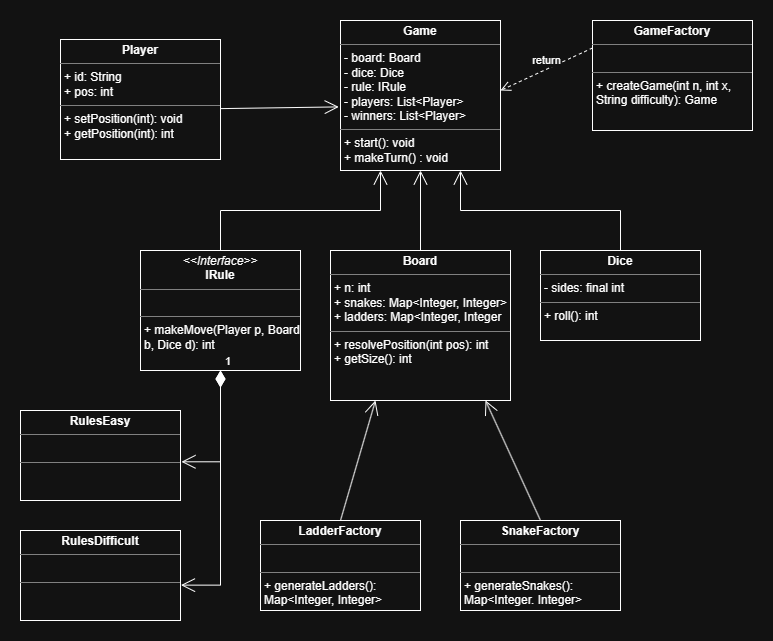

The diagram above was exported from draw.io. Its source (the exported page's mxGraphModel, read from the mxfile embedded in the PNG):
<mxGraphModel dx="1260" dy="811" grid="1" gridSize="10" guides="1" tooltips="1" connect="1" arrows="1" fold="1" page="1" pageScale="1" pageWidth="850" pageHeight="1100" math="0" shadow="0">
  <root>
    <mxCell id="0" />
    <mxCell id="1" parent="0" />
    <mxCell id="t7dTYva9gpJEUPYnKCjJ-1" parent="1" style="verticalAlign=top;align=left;overflow=fill;html=1;whiteSpace=wrap;" value="&lt;p style=&quot;margin:0px;margin-top:4px;text-align:center;&quot;&gt;&lt;b&gt;Game&lt;/b&gt;&lt;/p&gt;&lt;hr size=&quot;1&quot; style=&quot;border-style:solid;&quot;&gt;&lt;p style=&quot;margin:0px;margin-left:4px;&quot;&gt;- board: Board&lt;/p&gt;&lt;p style=&quot;margin:0px;margin-left:4px;&quot;&gt;&lt;span style=&quot;background-color: transparent; color: light-dark(rgb(0, 0, 0), rgb(255, 255, 255));&quot;&gt;- dice: Dice&lt;/span&gt;&lt;/p&gt;&lt;p style=&quot;margin:0px;margin-left:4px;&quot;&gt;- rule: IRule&lt;/p&gt;&lt;p style=&quot;margin:0px;margin-left:4px;&quot;&gt;- players: List&amp;lt;Player&amp;gt;&amp;nbsp;&lt;/p&gt;&lt;p style=&quot;margin:0px;margin-left:4px;&quot;&gt;- winners: List&amp;lt;Player&amp;gt;&lt;/p&gt;&lt;hr size=&quot;1&quot; style=&quot;border-style:solid;&quot;&gt;&lt;p style=&quot;margin:0px;margin-left:4px;&quot;&gt;+ start(): void&lt;/p&gt;&lt;p style=&quot;margin:0px;margin-left:4px;&quot;&gt;+ makeTurn() : void&lt;/p&gt;" vertex="1">
      <mxGeometry height="150" width="160" x="360" y="210" as="geometry" />
    </mxCell>
    <mxCell id="t7dTYva9gpJEUPYnKCjJ-4" parent="1" style="verticalAlign=top;align=left;overflow=fill;html=1;whiteSpace=wrap;" value="&lt;p style=&quot;margin:0px;margin-top:4px;text-align:center;&quot;&gt;&lt;b&gt;GameFactory&lt;/b&gt;&lt;/p&gt;&lt;hr size=&quot;1&quot; style=&quot;border-style:solid;&quot;&gt;&lt;p style=&quot;margin:0px;margin-left:4px;&quot;&gt;&lt;br&gt;&lt;/p&gt;&lt;hr size=&quot;1&quot; style=&quot;border-style:solid;&quot;&gt;&lt;p style=&quot;margin:0px;margin-left:4px;&quot;&gt;+ createGame(int n, int x, String difficulty): Game&lt;/p&gt;" vertex="1">
      <mxGeometry height="110" width="160" x="612" y="210" as="geometry" />
    </mxCell>
    <mxCell id="t7dTYva9gpJEUPYnKCjJ-5" parent="1" style="verticalAlign=top;align=left;overflow=fill;html=1;whiteSpace=wrap;" value="&lt;p style=&quot;margin:0px;margin-top:4px;text-align:center;&quot;&gt;&lt;b&gt;Board&lt;/b&gt;&lt;/p&gt;&lt;hr size=&quot;1&quot; style=&quot;border-style:solid;&quot;&gt;&lt;p style=&quot;margin:0px;margin-left:4px;&quot;&gt;+ n: int&lt;/p&gt;&lt;p style=&quot;margin:0px;margin-left:4px;&quot;&gt;+ snakes: Map&amp;lt;Integer, Integer&amp;gt;&lt;/p&gt;&lt;p style=&quot;margin:0px;margin-left:4px;&quot;&gt;+ ladders: Map&amp;lt;Integer, Integer&lt;/p&gt;&lt;hr size=&quot;1&quot; style=&quot;border-style:solid;&quot;&gt;&lt;p style=&quot;margin:0px;margin-left:4px;&quot;&gt;+ resolvePosition(int pos): int&lt;/p&gt;&lt;p style=&quot;margin:0px;margin-left:4px;&quot;&gt;+ getSize(): int&lt;/p&gt;" vertex="1">
      <mxGeometry height="150" width="180" x="350" y="440" as="geometry" />
    </mxCell>
    <mxCell id="t7dTYva9gpJEUPYnKCjJ-6" parent="1" style="verticalAlign=top;align=left;overflow=fill;html=1;whiteSpace=wrap;" value="&lt;p style=&quot;margin:0px;margin-top:4px;text-align:center;&quot;&gt;&lt;b&gt;Dice&lt;/b&gt;&lt;/p&gt;&lt;hr size=&quot;1&quot; style=&quot;border-style:solid;&quot;&gt;&lt;p style=&quot;margin:0px;margin-left:4px;&quot;&gt;- sides: final int&lt;/p&gt;&lt;hr size=&quot;1&quot; style=&quot;border-style:solid;&quot;&gt;&lt;p style=&quot;margin:0px;margin-left:4px;&quot;&gt;+ roll(): int&lt;/p&gt;" vertex="1">
      <mxGeometry height="90" width="160" x="560" y="440" as="geometry" />
    </mxCell>
    <mxCell id="t7dTYva9gpJEUPYnKCjJ-8" parent="1" style="verticalAlign=top;align=left;overflow=fill;html=1;whiteSpace=wrap;" value="&lt;p style=&quot;margin:0px;margin-top:4px;text-align:center;&quot;&gt;&lt;i&gt;&amp;lt;&amp;lt;Interface&amp;gt;&amp;gt;&lt;/i&gt;&lt;br&gt;&lt;b&gt;IRule&lt;/b&gt;&lt;/p&gt;&lt;hr size=&quot;1&quot; style=&quot;border-style:solid;&quot;&gt;&lt;p style=&quot;margin:0px;margin-left:4px;&quot;&gt;&lt;br&gt;&lt;/p&gt;&lt;hr size=&quot;1&quot; style=&quot;border-style:solid;&quot;&gt;&lt;p style=&quot;margin:0px;margin-left:4px;&quot;&gt;+ makeMove(Player p, Board b, Dice d): int&lt;/p&gt;" vertex="1">
      <mxGeometry height="120" width="160" x="160" y="440" as="geometry" />
    </mxCell>
    <mxCell id="t7dTYva9gpJEUPYnKCjJ-9" parent="1" style="verticalAlign=top;align=left;overflow=fill;html=1;whiteSpace=wrap;" value="&lt;p style=&quot;margin:0px;margin-top:4px;text-align:center;&quot;&gt;&lt;b&gt;RulesEasy&lt;/b&gt;&lt;/p&gt;&lt;hr size=&quot;1&quot; style=&quot;border-style:solid;&quot;&gt;&lt;p style=&quot;margin:0px;margin-left:4px;&quot;&gt;&lt;br&gt;&lt;/p&gt;&lt;hr size=&quot;1&quot; style=&quot;border-style:solid;&quot;&gt;&lt;p style=&quot;margin:0px;margin-left:4px;&quot;&gt;&lt;br&gt;&lt;/p&gt;" vertex="1">
      <mxGeometry height="90" width="160" x="40" y="600" as="geometry" />
    </mxCell>
    <mxCell id="t7dTYva9gpJEUPYnKCjJ-10" parent="1" style="verticalAlign=top;align=left;overflow=fill;html=1;whiteSpace=wrap;" value="&lt;p style=&quot;margin:0px;margin-top:4px;text-align:center;&quot;&gt;&lt;b&gt;RulesDifficult&lt;/b&gt;&lt;/p&gt;&lt;hr size=&quot;1&quot; style=&quot;border-style:solid;&quot;&gt;&lt;p style=&quot;margin:0px;margin-left:4px;&quot;&gt;&lt;br&gt;&lt;/p&gt;&lt;hr size=&quot;1&quot; style=&quot;border-style:solid;&quot;&gt;&lt;p style=&quot;margin:0px;margin-left:4px;&quot;&gt;&lt;br&gt;&lt;/p&gt;" vertex="1">
      <mxGeometry height="90" width="160" x="40" y="720" as="geometry" />
    </mxCell>
    <mxCell id="t7dTYva9gpJEUPYnKCjJ-11" parent="1" style="verticalAlign=top;align=left;overflow=fill;html=1;whiteSpace=wrap;" value="&lt;p style=&quot;margin:0px;margin-top:4px;text-align:center;&quot;&gt;&lt;b&gt;SnakeFactory&lt;/b&gt;&lt;/p&gt;&lt;hr size=&quot;1&quot; style=&quot;border-style:solid;&quot;&gt;&lt;p style=&quot;margin:0px;margin-left:4px;&quot;&gt;&lt;br&gt;&lt;/p&gt;&lt;hr size=&quot;1&quot; style=&quot;border-style:solid;&quot;&gt;&lt;p style=&quot;margin:0px;margin-left:4px;&quot;&gt;+ generateSnakes(): Map&amp;lt;Integer. Integer&amp;gt;&lt;/p&gt;" vertex="1">
      <mxGeometry height="90" width="160" x="480" y="710" as="geometry" />
    </mxCell>
    <mxCell id="t7dTYva9gpJEUPYnKCjJ-12" parent="1" style="verticalAlign=top;align=left;overflow=fill;html=1;whiteSpace=wrap;" value="&lt;p style=&quot;margin:0px;margin-top:4px;text-align:center;&quot;&gt;&lt;b&gt;LadderFactory&lt;/b&gt;&lt;/p&gt;&lt;hr size=&quot;1&quot; style=&quot;border-style:solid;&quot;&gt;&lt;p style=&quot;margin:0px;margin-left:4px;&quot;&gt;&lt;br&gt;&lt;/p&gt;&lt;hr size=&quot;1&quot; style=&quot;border-style:solid;&quot;&gt;&lt;p style=&quot;margin:0px;margin-left:4px;&quot;&gt;+ generateLadders(): Map&amp;lt;Integer, Integer&amp;gt;&amp;nbsp;&lt;/p&gt;" vertex="1">
      <mxGeometry height="90" width="160" x="280" y="710" as="geometry" />
    </mxCell>
    <mxCell id="t7dTYva9gpJEUPYnKCjJ-16" edge="1" parent="1" source="t7dTYva9gpJEUPYnKCjJ-8" style="endArrow=open;html=1;endSize=12;startArrow=diamondThin;startSize=14;startFill=1;edgeStyle=orthogonalEdgeStyle;align=left;verticalAlign=bottom;rounded=0;exitX=0.5;exitY=1;exitDx=0;exitDy=0;entryX=1.006;entryY=0.57;entryDx=0;entryDy=0;entryPerimeter=0;" target="t7dTYva9gpJEUPYnKCjJ-9" value="1">
      <mxGeometry relative="1" x="-1" y="3" as="geometry">
        <mxPoint x="240" y="590" as="sourcePoint" />
        <mxPoint x="400" y="590" as="targetPoint" />
      </mxGeometry>
    </mxCell>
    <mxCell id="t7dTYva9gpJEUPYnKCjJ-17" edge="1" parent="1" source="t7dTYva9gpJEUPYnKCjJ-8" style="endArrow=open;html=1;endSize=12;startArrow=diamondThin;startSize=14;startFill=1;edgeStyle=orthogonalEdgeStyle;align=left;verticalAlign=bottom;rounded=0;exitX=0.5;exitY=1;exitDx=0;exitDy=0;entryX=1.003;entryY=0.607;entryDx=0;entryDy=0;entryPerimeter=0;" target="t7dTYva9gpJEUPYnKCjJ-10" value="1">
      <mxGeometry relative="1" x="-1" y="3" as="geometry">
        <mxPoint x="240" y="700" as="sourcePoint" />
        <mxPoint x="400" y="700" as="targetPoint" />
      </mxGeometry>
    </mxCell>
    <mxCell id="zHhog60ov7YWAiTyW0w4-5" edge="1" parent="1" source="t7dTYva9gpJEUPYnKCjJ-8" style="endArrow=open;endFill=1;endSize=12;html=1;rounded=0;exitX=0.5;exitY=0;exitDx=0;exitDy=0;entryX=0.25;entryY=1;entryDx=0;entryDy=0;" target="t7dTYva9gpJEUPYnKCjJ-1" value="">
      <mxGeometry relative="1" width="160" as="geometry">
        <Array as="points">
          <mxPoint x="240" y="400" />
          <mxPoint x="400" y="400" />
        </Array>
        <mxPoint x="350" y="420" as="sourcePoint" />
        <mxPoint x="510" y="420" as="targetPoint" />
      </mxGeometry>
    </mxCell>
    <mxCell id="zHhog60ov7YWAiTyW0w4-6" edge="1" parent="1" source="t7dTYva9gpJEUPYnKCjJ-5" style="endArrow=open;endFill=1;endSize=12;html=1;rounded=0;entryX=0.5;entryY=1;entryDx=0;entryDy=0;exitX=0.5;exitY=0;exitDx=0;exitDy=0;" target="t7dTYva9gpJEUPYnKCjJ-1" value="">
      <mxGeometry relative="1" width="160" as="geometry">
        <mxPoint x="350" y="420" as="sourcePoint" />
        <mxPoint x="510" y="420" as="targetPoint" />
      </mxGeometry>
    </mxCell>
    <mxCell id="zHhog60ov7YWAiTyW0w4-7" edge="1" parent="1" style="endArrow=open;endFill=1;endSize=12;html=1;rounded=0;exitX=0.5;exitY=0;exitDx=0;exitDy=0;entryX=0.75;entryY=1;entryDx=0;entryDy=0;" target="t7dTYva9gpJEUPYnKCjJ-1" value="">
      <mxGeometry relative="1" width="160" as="geometry">
        <Array as="points">
          <mxPoint x="640" y="400" />
          <mxPoint x="480" y="400" />
        </Array>
        <mxPoint x="640" y="440" as="sourcePoint" />
        <mxPoint x="480" y="370" as="targetPoint" />
      </mxGeometry>
    </mxCell>
    <mxCell id="zHhog60ov7YWAiTyW0w4-10" edge="1" parent="1" source="t7dTYva9gpJEUPYnKCjJ-4" style="html=1;verticalAlign=bottom;endArrow=open;dashed=1;endSize=8;curved=0;rounded=0;exitX=0;exitY=0.25;exitDx=0;exitDy=0;" value="return">
      <mxGeometry relative="1" as="geometry">
        <Array as="points" />
        <mxPoint x="576" y="250" as="sourcePoint" />
        <mxPoint x="520" y="280" as="targetPoint" />
      </mxGeometry>
    </mxCell>
    <mxCell id="zHhog60ov7YWAiTyW0w4-13" parent="1" style="verticalAlign=top;align=left;overflow=fill;html=1;whiteSpace=wrap;" value="&lt;p style=&quot;margin:0px;margin-top:4px;text-align:center;&quot;&gt;&lt;b&gt;Player&lt;/b&gt;&lt;/p&gt;&lt;hr size=&quot;1&quot; style=&quot;border-style:solid;&quot;&gt;&lt;p style=&quot;margin:0px;margin-left:4px;&quot;&gt;+ id: String&lt;br&gt;&lt;/p&gt;&lt;p style=&quot;margin:0px;margin-left:4px;&quot;&gt;+ pos: int&lt;/p&gt;&lt;hr size=&quot;1&quot; style=&quot;border-style:solid;&quot;&gt;&lt;p style=&quot;margin:0px;margin-left:4px;&quot;&gt;+ setPosition(int): void&lt;/p&gt;&lt;p style=&quot;margin:0px;margin-left:4px;&quot;&gt;+ getPosition(int): int&lt;/p&gt;" vertex="1">
      <mxGeometry height="120" width="160" x="80" y="229" as="geometry" />
    </mxCell>
    <mxCell id="4UnxqpRyuhhB3lzfgaBH-1" edge="1" parent="1" source="zHhog60ov7YWAiTyW0w4-13" style="endArrow=open;endFill=1;endSize=12;html=1;rounded=0;entryX=-0.011;entryY=0.576;entryDx=0;entryDy=0;exitX=0.998;exitY=0.576;exitDx=0;exitDy=0;exitPerimeter=0;entryPerimeter=0;" target="t7dTYva9gpJEUPYnKCjJ-1" value="">
      <mxGeometry relative="1" width="160" as="geometry">
        <mxPoint x="300" y="340" as="sourcePoint" />
        <mxPoint x="300" y="260" as="targetPoint" />
      </mxGeometry>
    </mxCell>
    <mxCell id="JRRbsOdwGOiUL0WAHfMA-3" edge="1" parent="1" source="t7dTYva9gpJEUPYnKCjJ-12" style="endArrow=open;endFill=1;endSize=12;html=1;rounded=0;entryX=0.25;entryY=1;entryDx=0;entryDy=0;exitX=0.5;exitY=0;exitDx=0;exitDy=0;" target="t7dTYva9gpJEUPYnKCjJ-5" value="">
      <mxGeometry relative="1" width="160" as="geometry">
        <mxPoint x="320" y="642" as="sourcePoint" />
        <mxPoint x="438" y="640" as="targetPoint" />
      </mxGeometry>
    </mxCell>
    <mxCell id="JRRbsOdwGOiUL0WAHfMA-4" edge="1" parent="1" style="endArrow=open;endFill=1;endSize=12;html=1;rounded=0;entryX=0.25;entryY=1;entryDx=0;entryDy=0;exitX=0.25;exitY=0;exitDx=0;exitDy=0;" value="">
      <mxGeometry relative="1" width="160" as="geometry">
        <mxPoint x="559.9999999999998" y="709.9999999999998" as="sourcePoint" />
        <mxPoint x="505" y="590" as="targetPoint" />
      </mxGeometry>
    </mxCell>
  </root>
</mxGraphModel>